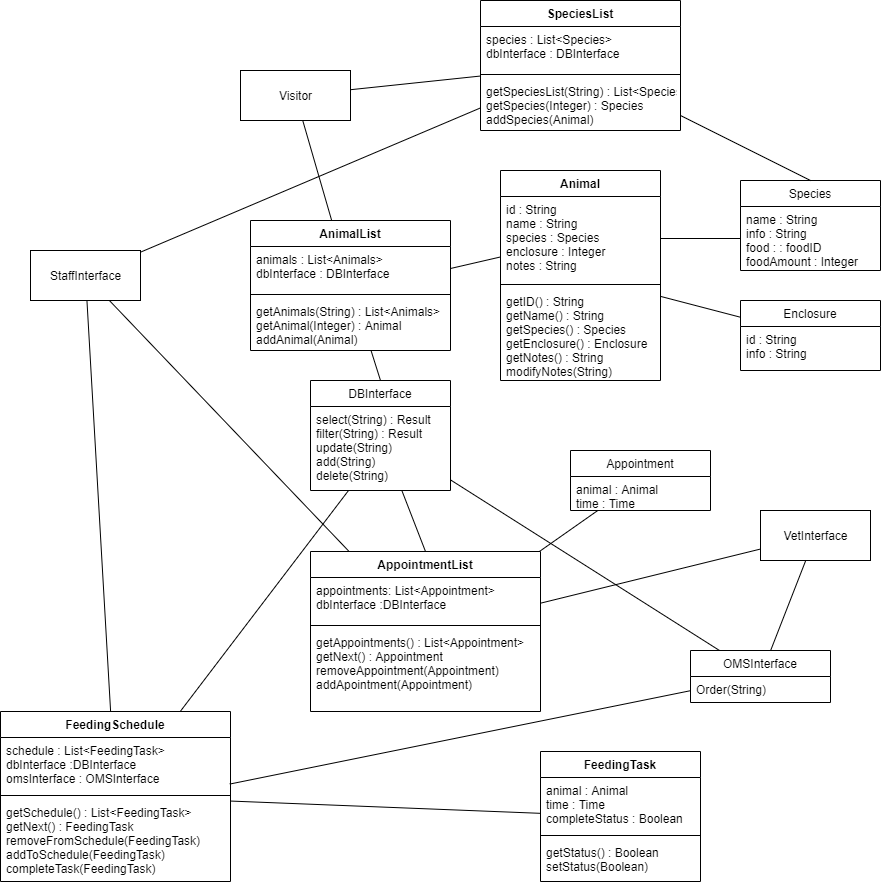

The diagram above was exported from draw.io. Its source (the exported page's mxGraphModel, read from the mxfile embedded in the PNG):
<mxGraphModel dx="2313" dy="739" grid="1" gridSize="10" guides="1" tooltips="1" connect="1" arrows="1" fold="1" page="1" pageScale="1" pageWidth="850" pageHeight="1100" math="0" shadow="0">
  <root>
    <mxCell id="0" />
    <mxCell id="1" parent="0" />
    <mxCell id="T9ZhgNljZ5rAXL9pjIjX-220" style="edgeStyle=none;rounded=0;orthogonalLoop=1;jettySize=auto;html=1;entryX=0.5;entryY=0;entryDx=0;entryDy=0;endArrow=none;endFill=0;" edge="1" parent="1" source="T9ZhgNljZ5rAXL9pjIjX-75" target="T9ZhgNljZ5rAXL9pjIjX-120">
      <mxGeometry relative="1" as="geometry" />
    </mxCell>
    <mxCell id="T9ZhgNljZ5rAXL9pjIjX-79" value="Animal" style="swimlane;fontStyle=1;align=center;verticalAlign=top;childLayout=stackLayout;horizontal=1;startSize=26;horizontalStack=0;resizeParent=1;resizeParentMax=0;resizeLast=0;collapsible=1;marginBottom=0;" vertex="1" parent="1">
      <mxGeometry x="320" y="220" width="160" height="210" as="geometry" />
    </mxCell>
    <mxCell id="T9ZhgNljZ5rAXL9pjIjX-80" value="id : String&#10;name : String&#10;species : Species&#10;enclosure : Integer&#10;notes : String" style="text;strokeColor=none;fillColor=none;align=left;verticalAlign=top;spacingLeft=4;spacingRight=4;overflow=hidden;rotatable=0;points=[[0,0.5],[1,0.5]];portConstraint=eastwest;" vertex="1" parent="T9ZhgNljZ5rAXL9pjIjX-79">
      <mxGeometry y="26" width="160" height="84" as="geometry" />
    </mxCell>
    <mxCell id="T9ZhgNljZ5rAXL9pjIjX-81" value="" style="line;strokeWidth=1;fillColor=none;align=left;verticalAlign=middle;spacingTop=-1;spacingLeft=3;spacingRight=3;rotatable=0;labelPosition=right;points=[];portConstraint=eastwest;" vertex="1" parent="T9ZhgNljZ5rAXL9pjIjX-79">
      <mxGeometry y="110" width="160" height="8" as="geometry" />
    </mxCell>
    <mxCell id="T9ZhgNljZ5rAXL9pjIjX-82" value="getID() : String&#10;getName() : String&#10;getSpecies() : Species&#10;getEnclosure() : Enclosure&#10;getNotes() : String&#10;modifyNotes(String)" style="text;strokeColor=none;fillColor=none;align=left;verticalAlign=top;spacingLeft=4;spacingRight=4;overflow=hidden;rotatable=0;points=[[0,0.5],[1,0.5]];portConstraint=eastwest;" vertex="1" parent="T9ZhgNljZ5rAXL9pjIjX-79">
      <mxGeometry y="118" width="160" height="92" as="geometry" />
    </mxCell>
    <mxCell id="T9ZhgNljZ5rAXL9pjIjX-103" value="Species" style="swimlane;fontStyle=0;childLayout=stackLayout;horizontal=1;startSize=26;fillColor=none;horizontalStack=0;resizeParent=1;resizeParentMax=0;resizeLast=0;collapsible=1;marginBottom=0;" vertex="1" parent="1">
      <mxGeometry x="560" y="230" width="140" height="90" as="geometry" />
    </mxCell>
    <mxCell id="T9ZhgNljZ5rAXL9pjIjX-104" value="name : String&#10;info : String&#10;food : : foodID&#10;foodAmount : Integer" style="text;strokeColor=none;fillColor=none;align=left;verticalAlign=top;spacingLeft=4;spacingRight=4;overflow=hidden;rotatable=0;points=[[0,0.5],[1,0.5]];portConstraint=eastwest;" vertex="1" parent="T9ZhgNljZ5rAXL9pjIjX-103">
      <mxGeometry y="26" width="140" height="64" as="geometry" />
    </mxCell>
    <mxCell id="T9ZhgNljZ5rAXL9pjIjX-216" style="edgeStyle=none;rounded=0;orthogonalLoop=1;jettySize=auto;html=1;entryX=0.5;entryY=0;entryDx=0;entryDy=0;endArrow=none;endFill=0;" edge="1" parent="1" source="T9ZhgNljZ5rAXL9pjIjX-165" target="T9ZhgNljZ5rAXL9pjIjX-103">
      <mxGeometry relative="1" as="geometry" />
    </mxCell>
    <mxCell id="T9ZhgNljZ5rAXL9pjIjX-165" value="SpeciesList" style="swimlane;fontStyle=1;align=center;verticalAlign=top;childLayout=stackLayout;horizontal=1;startSize=26;horizontalStack=0;resizeParent=1;resizeParentMax=0;resizeLast=0;collapsible=1;marginBottom=0;" vertex="1" parent="1">
      <mxGeometry x="300" y="50" width="200" height="130" as="geometry" />
    </mxCell>
    <mxCell id="T9ZhgNljZ5rAXL9pjIjX-166" value="species : List&lt;Species&gt;&#10;dbInterface : DBInterface" style="text;strokeColor=none;fillColor=none;align=left;verticalAlign=top;spacingLeft=4;spacingRight=4;overflow=hidden;rotatable=0;points=[[0,0.5],[1,0.5]];portConstraint=eastwest;" vertex="1" parent="T9ZhgNljZ5rAXL9pjIjX-165">
      <mxGeometry y="26" width="200" height="44" as="geometry" />
    </mxCell>
    <mxCell id="T9ZhgNljZ5rAXL9pjIjX-167" value="" style="line;strokeWidth=1;fillColor=none;align=left;verticalAlign=middle;spacingTop=-1;spacingLeft=3;spacingRight=3;rotatable=0;labelPosition=right;points=[];portConstraint=eastwest;" vertex="1" parent="T9ZhgNljZ5rAXL9pjIjX-165">
      <mxGeometry y="70" width="200" height="8" as="geometry" />
    </mxCell>
    <mxCell id="T9ZhgNljZ5rAXL9pjIjX-168" value="getSpeciesList(String) : List&lt;Species&gt;&#10;getSpecies(Integer) : Species&#10;addSpecies(Animal)" style="text;strokeColor=none;fillColor=none;align=left;verticalAlign=top;spacingLeft=4;spacingRight=4;overflow=hidden;rotatable=0;points=[[0,0.5],[1,0.5]];portConstraint=eastwest;" vertex="1" parent="T9ZhgNljZ5rAXL9pjIjX-165">
      <mxGeometry y="78" width="200" height="52" as="geometry" />
    </mxCell>
    <mxCell id="T9ZhgNljZ5rAXL9pjIjX-233" style="edgeStyle=none;rounded=0;orthogonalLoop=1;jettySize=auto;html=1;endArrow=none;endFill=0;" edge="1" parent="1" source="T9ZhgNljZ5rAXL9pjIjX-139" target="T9ZhgNljZ5rAXL9pjIjX-79">
      <mxGeometry relative="1" as="geometry" />
    </mxCell>
    <mxCell id="T9ZhgNljZ5rAXL9pjIjX-139" value="Enclosure" style="swimlane;fontStyle=0;childLayout=stackLayout;horizontal=1;startSize=26;fillColor=none;horizontalStack=0;resizeParent=1;resizeParentMax=0;resizeLast=0;collapsible=1;marginBottom=0;" vertex="1" parent="1">
      <mxGeometry x="560" y="350" width="140" height="70" as="geometry" />
    </mxCell>
    <mxCell id="T9ZhgNljZ5rAXL9pjIjX-140" value="id : String&#10;info : String" style="text;strokeColor=none;fillColor=none;align=left;verticalAlign=top;spacingLeft=4;spacingRight=4;overflow=hidden;rotatable=0;points=[[0,0.5],[1,0.5]];portConstraint=eastwest;" vertex="1" parent="T9ZhgNljZ5rAXL9pjIjX-139">
      <mxGeometry y="26" width="140" height="44" as="geometry" />
    </mxCell>
    <mxCell id="T9ZhgNljZ5rAXL9pjIjX-230" style="edgeStyle=none;rounded=0;orthogonalLoop=1;jettySize=auto;html=1;endArrow=none;endFill=0;" edge="1" parent="1" source="T9ZhgNljZ5rAXL9pjIjX-185" target="T9ZhgNljZ5rAXL9pjIjX-190">
      <mxGeometry relative="1" as="geometry" />
    </mxCell>
    <mxCell id="T9ZhgNljZ5rAXL9pjIjX-231" style="edgeStyle=none;rounded=0;orthogonalLoop=1;jettySize=auto;html=1;endArrow=none;endFill=0;" edge="1" parent="1" source="T9ZhgNljZ5rAXL9pjIjX-207" target="T9ZhgNljZ5rAXL9pjIjX-185">
      <mxGeometry relative="1" as="geometry" />
    </mxCell>
    <mxCell id="T9ZhgNljZ5rAXL9pjIjX-207" value="VetInterface" style="html=1;" vertex="1" parent="1">
      <mxGeometry x="580" y="560" width="110" height="50" as="geometry" />
    </mxCell>
    <mxCell id="T9ZhgNljZ5rAXL9pjIjX-235" style="edgeStyle=none;rounded=0;orthogonalLoop=1;jettySize=auto;html=1;endArrow=none;endFill=0;" edge="1" parent="1" source="T9ZhgNljZ5rAXL9pjIjX-209" target="T9ZhgNljZ5rAXL9pjIjX-165">
      <mxGeometry relative="1" as="geometry" />
    </mxCell>
    <mxCell id="T9ZhgNljZ5rAXL9pjIjX-236" style="edgeStyle=none;rounded=0;orthogonalLoop=1;jettySize=auto;html=1;endArrow=none;endFill=0;" edge="1" parent="1" source="T9ZhgNljZ5rAXL9pjIjX-209" target="T9ZhgNljZ5rAXL9pjIjX-107">
      <mxGeometry relative="1" as="geometry" />
    </mxCell>
    <mxCell id="T9ZhgNljZ5rAXL9pjIjX-237" style="edgeStyle=none;rounded=0;orthogonalLoop=1;jettySize=auto;html=1;endArrow=none;endFill=0;" edge="1" parent="1" source="T9ZhgNljZ5rAXL9pjIjX-209" target="T9ZhgNljZ5rAXL9pjIjX-185">
      <mxGeometry relative="1" as="geometry" />
    </mxCell>
    <mxCell id="T9ZhgNljZ5rAXL9pjIjX-209" value="StaffInterface" style="html=1;" vertex="1" parent="1">
      <mxGeometry x="-150" y="300" width="110" height="50" as="geometry" />
    </mxCell>
    <mxCell id="T9ZhgNljZ5rAXL9pjIjX-229" style="edgeStyle=none;rounded=0;orthogonalLoop=1;jettySize=auto;html=1;endArrow=none;endFill=0;" edge="1" parent="1" source="T9ZhgNljZ5rAXL9pjIjX-213" target="T9ZhgNljZ5rAXL9pjIjX-165">
      <mxGeometry relative="1" as="geometry" />
    </mxCell>
    <mxCell id="T9ZhgNljZ5rAXL9pjIjX-238" style="edgeStyle=none;rounded=0;orthogonalLoop=1;jettySize=auto;html=1;endArrow=none;endFill=0;" edge="1" parent="1" source="T9ZhgNljZ5rAXL9pjIjX-213" target="T9ZhgNljZ5rAXL9pjIjX-75">
      <mxGeometry relative="1" as="geometry" />
    </mxCell>
    <mxCell id="T9ZhgNljZ5rAXL9pjIjX-213" value="Visitor" style="html=1;" vertex="1" parent="1">
      <mxGeometry x="60" y="120" width="110" height="50" as="geometry" />
    </mxCell>
    <mxCell id="T9ZhgNljZ5rAXL9pjIjX-222" style="edgeStyle=none;rounded=0;orthogonalLoop=1;jettySize=auto;html=1;endArrow=none;endFill=0;" edge="1" parent="1" source="T9ZhgNljZ5rAXL9pjIjX-107" target="T9ZhgNljZ5rAXL9pjIjX-121">
      <mxGeometry relative="1" as="geometry" />
    </mxCell>
    <mxCell id="T9ZhgNljZ5rAXL9pjIjX-217" style="edgeStyle=none;rounded=0;orthogonalLoop=1;jettySize=auto;html=1;entryX=1;entryY=0.5;entryDx=0;entryDy=0;endArrow=none;endFill=0;" edge="1" parent="1" source="T9ZhgNljZ5rAXL9pjIjX-104" target="T9ZhgNljZ5rAXL9pjIjX-80">
      <mxGeometry relative="1" as="geometry" />
    </mxCell>
    <mxCell id="T9ZhgNljZ5rAXL9pjIjX-219" style="edgeStyle=none;rounded=0;orthogonalLoop=1;jettySize=auto;html=1;entryX=1;entryY=0.5;entryDx=0;entryDy=0;endArrow=none;endFill=0;" edge="1" parent="1" source="T9ZhgNljZ5rAXL9pjIjX-80" target="T9ZhgNljZ5rAXL9pjIjX-76">
      <mxGeometry relative="1" as="geometry" />
    </mxCell>
    <mxCell id="T9ZhgNljZ5rAXL9pjIjX-221" style="edgeStyle=none;rounded=0;orthogonalLoop=1;jettySize=auto;html=1;entryX=0.5;entryY=0;entryDx=0;entryDy=0;endArrow=none;endFill=0;" edge="1" parent="1" source="T9ZhgNljZ5rAXL9pjIjX-120" target="T9ZhgNljZ5rAXL9pjIjX-185">
      <mxGeometry relative="1" as="geometry" />
    </mxCell>
    <mxCell id="T9ZhgNljZ5rAXL9pjIjX-224" style="edgeStyle=none;rounded=0;orthogonalLoop=1;jettySize=auto;html=1;entryX=0.997;entryY=0.862;entryDx=0;entryDy=0;entryPerimeter=0;endArrow=none;endFill=0;" edge="1" parent="1" source="T9ZhgNljZ5rAXL9pjIjX-161" target="T9ZhgNljZ5rAXL9pjIjX-108">
      <mxGeometry relative="1" as="geometry" />
    </mxCell>
    <mxCell id="T9ZhgNljZ5rAXL9pjIjX-232" style="edgeStyle=none;rounded=0;orthogonalLoop=1;jettySize=auto;html=1;endArrow=none;endFill=0;" edge="1" parent="1" source="T9ZhgNljZ5rAXL9pjIjX-161" target="T9ZhgNljZ5rAXL9pjIjX-207">
      <mxGeometry relative="1" as="geometry" />
    </mxCell>
    <mxCell id="T9ZhgNljZ5rAXL9pjIjX-190" value="Appointment" style="swimlane;fontStyle=0;childLayout=stackLayout;horizontal=1;startSize=26;fillColor=none;horizontalStack=0;resizeParent=1;resizeParentMax=0;resizeLast=0;collapsible=1;marginBottom=0;" vertex="1" parent="1">
      <mxGeometry x="390" y="500" width="140" height="60" as="geometry" />
    </mxCell>
    <mxCell id="T9ZhgNljZ5rAXL9pjIjX-191" value="animal : Animal&#10;time : Time" style="text;strokeColor=none;fillColor=none;align=left;verticalAlign=top;spacingLeft=4;spacingRight=4;overflow=hidden;rotatable=0;points=[[0,0.5],[1,0.5]];portConstraint=eastwest;" vertex="1" parent="T9ZhgNljZ5rAXL9pjIjX-190">
      <mxGeometry y="26" width="140" height="34" as="geometry" />
    </mxCell>
    <mxCell id="T9ZhgNljZ5rAXL9pjIjX-234" style="edgeStyle=none;rounded=0;orthogonalLoop=1;jettySize=auto;html=1;endArrow=none;endFill=0;" edge="1" parent="1" source="T9ZhgNljZ5rAXL9pjIjX-111" target="T9ZhgNljZ5rAXL9pjIjX-107">
      <mxGeometry relative="1" as="geometry" />
    </mxCell>
    <mxCell id="T9ZhgNljZ5rAXL9pjIjX-75" value="AnimalList" style="swimlane;fontStyle=1;align=center;verticalAlign=top;childLayout=stackLayout;horizontal=1;startSize=26;horizontalStack=0;resizeParent=1;resizeParentMax=0;resizeLast=0;collapsible=1;marginBottom=0;" vertex="1" parent="1">
      <mxGeometry x="70" y="270" width="200" height="130" as="geometry" />
    </mxCell>
    <mxCell id="T9ZhgNljZ5rAXL9pjIjX-76" value="animals : List&lt;Animals&gt;&#10;dbInterface : DBInterface" style="text;strokeColor=none;fillColor=none;align=left;verticalAlign=top;spacingLeft=4;spacingRight=4;overflow=hidden;rotatable=0;points=[[0,0.5],[1,0.5]];portConstraint=eastwest;" vertex="1" parent="T9ZhgNljZ5rAXL9pjIjX-75">
      <mxGeometry y="26" width="200" height="44" as="geometry" />
    </mxCell>
    <mxCell id="T9ZhgNljZ5rAXL9pjIjX-77" value="" style="line;strokeWidth=1;fillColor=none;align=left;verticalAlign=middle;spacingTop=-1;spacingLeft=3;spacingRight=3;rotatable=0;labelPosition=right;points=[];portConstraint=eastwest;" vertex="1" parent="T9ZhgNljZ5rAXL9pjIjX-75">
      <mxGeometry y="70" width="200" height="8" as="geometry" />
    </mxCell>
    <mxCell id="T9ZhgNljZ5rAXL9pjIjX-78" value="getAnimals(String) : List&lt;Animals&gt;&#10;getAnimal(Integer) : Animal&#10;addAnimal(Animal)" style="text;strokeColor=none;fillColor=none;align=left;verticalAlign=top;spacingLeft=4;spacingRight=4;overflow=hidden;rotatable=0;points=[[0,0.5],[1,0.5]];portConstraint=eastwest;" vertex="1" parent="T9ZhgNljZ5rAXL9pjIjX-75">
      <mxGeometry y="78" width="200" height="52" as="geometry" />
    </mxCell>
    <mxCell id="T9ZhgNljZ5rAXL9pjIjX-240" style="edgeStyle=none;rounded=0;orthogonalLoop=1;jettySize=auto;html=1;endArrow=none;endFill=0;" edge="1" parent="1" source="T9ZhgNljZ5rAXL9pjIjX-161" target="T9ZhgNljZ5rAXL9pjIjX-120">
      <mxGeometry relative="1" as="geometry" />
    </mxCell>
    <mxCell id="T9ZhgNljZ5rAXL9pjIjX-185" value="AppointmentList" style="swimlane;fontStyle=1;align=center;verticalAlign=top;childLayout=stackLayout;horizontal=1;startSize=26;horizontalStack=0;resizeParent=1;resizeParentMax=0;resizeLast=0;collapsible=1;marginBottom=0;" vertex="1" parent="1">
      <mxGeometry x="130" y="601" width="230" height="160" as="geometry" />
    </mxCell>
    <mxCell id="T9ZhgNljZ5rAXL9pjIjX-186" value="appointments: List&lt;Appointment&gt;&#10;dbInterface :DBInterface" style="text;strokeColor=none;fillColor=none;align=left;verticalAlign=top;spacingLeft=4;spacingRight=4;overflow=hidden;rotatable=0;points=[[0,0.5],[1,0.5]];portConstraint=eastwest;" vertex="1" parent="T9ZhgNljZ5rAXL9pjIjX-185">
      <mxGeometry y="26" width="230" height="44" as="geometry" />
    </mxCell>
    <mxCell id="T9ZhgNljZ5rAXL9pjIjX-187" value="" style="line;strokeWidth=1;fillColor=none;align=left;verticalAlign=middle;spacingTop=-1;spacingLeft=3;spacingRight=3;rotatable=0;labelPosition=right;points=[];portConstraint=eastwest;" vertex="1" parent="T9ZhgNljZ5rAXL9pjIjX-185">
      <mxGeometry y="70" width="230" height="8" as="geometry" />
    </mxCell>
    <mxCell id="T9ZhgNljZ5rAXL9pjIjX-188" value="getAppointments() : List&lt;Appointment&gt;&#10;getNext() : Appointment&#10;removeAppointment(Appointment)&#10;addApointment(Appointment)" style="text;strokeColor=none;fillColor=none;align=left;verticalAlign=top;spacingLeft=4;spacingRight=4;overflow=hidden;rotatable=0;points=[[0,0.5],[1,0.5]];portConstraint=eastwest;" vertex="1" parent="T9ZhgNljZ5rAXL9pjIjX-185">
      <mxGeometry y="78" width="230" height="82" as="geometry" />
    </mxCell>
    <mxCell id="T9ZhgNljZ5rAXL9pjIjX-107" value="FeedingSchedule" style="swimlane;fontStyle=1;align=center;verticalAlign=top;childLayout=stackLayout;horizontal=1;startSize=26;horizontalStack=0;resizeParent=1;resizeParentMax=0;resizeLast=0;collapsible=1;marginBottom=0;" vertex="1" parent="1">
      <mxGeometry x="-180" y="761" width="230" height="170" as="geometry" />
    </mxCell>
    <mxCell id="T9ZhgNljZ5rAXL9pjIjX-108" value="schedule : List&lt;FeedingTask&gt;&#10;dbInterface :DBInterface&#10;omsInterface : OMSInterface" style="text;strokeColor=none;fillColor=none;align=left;verticalAlign=top;spacingLeft=4;spacingRight=4;overflow=hidden;rotatable=0;points=[[0,0.5],[1,0.5]];portConstraint=eastwest;" vertex="1" parent="T9ZhgNljZ5rAXL9pjIjX-107">
      <mxGeometry y="26" width="230" height="54" as="geometry" />
    </mxCell>
    <mxCell id="T9ZhgNljZ5rAXL9pjIjX-109" value="" style="line;strokeWidth=1;fillColor=none;align=left;verticalAlign=middle;spacingTop=-1;spacingLeft=3;spacingRight=3;rotatable=0;labelPosition=right;points=[];portConstraint=eastwest;" vertex="1" parent="T9ZhgNljZ5rAXL9pjIjX-107">
      <mxGeometry y="80" width="230" height="8" as="geometry" />
    </mxCell>
    <mxCell id="T9ZhgNljZ5rAXL9pjIjX-110" value="getSchedule() : List&lt;FeedingTask&gt;&#10;getNext() : FeedingTask&#10;removeFromSchedule(FeedingTask)&#10;addToSchedule(FeedingTask)&#10;completeTask(FeedingTask)" style="text;strokeColor=none;fillColor=none;align=left;verticalAlign=top;spacingLeft=4;spacingRight=4;overflow=hidden;rotatable=0;points=[[0,0.5],[1,0.5]];portConstraint=eastwest;" vertex="1" parent="T9ZhgNljZ5rAXL9pjIjX-107">
      <mxGeometry y="88" width="230" height="82" as="geometry" />
    </mxCell>
    <mxCell id="T9ZhgNljZ5rAXL9pjIjX-161" value="OMSInterface" style="swimlane;fontStyle=0;childLayout=stackLayout;horizontal=1;startSize=26;fillColor=none;horizontalStack=0;resizeParent=1;resizeParentMax=0;resizeLast=0;collapsible=1;marginBottom=0;" vertex="1" parent="1">
      <mxGeometry x="510" y="700" width="140" height="52" as="geometry" />
    </mxCell>
    <mxCell id="T9ZhgNljZ5rAXL9pjIjX-162" value="Order(String)" style="text;strokeColor=none;fillColor=none;align=left;verticalAlign=top;spacingLeft=4;spacingRight=4;overflow=hidden;rotatable=0;points=[[0,0.5],[1,0.5]];portConstraint=eastwest;" vertex="1" parent="T9ZhgNljZ5rAXL9pjIjX-161">
      <mxGeometry y="26" width="140" height="26" as="geometry" />
    </mxCell>
    <mxCell id="T9ZhgNljZ5rAXL9pjIjX-111" value="FeedingTask" style="swimlane;fontStyle=1;align=center;verticalAlign=top;childLayout=stackLayout;horizontal=1;startSize=26;horizontalStack=0;resizeParent=1;resizeParentMax=0;resizeLast=0;collapsible=1;marginBottom=0;" vertex="1" parent="1">
      <mxGeometry x="360" y="801" width="160" height="130" as="geometry" />
    </mxCell>
    <mxCell id="T9ZhgNljZ5rAXL9pjIjX-112" value="animal : Animal&#10;time : Time&#10;completeStatus : Boolean" style="text;strokeColor=none;fillColor=none;align=left;verticalAlign=top;spacingLeft=4;spacingRight=4;overflow=hidden;rotatable=0;points=[[0,0.5],[1,0.5]];portConstraint=eastwest;" vertex="1" parent="T9ZhgNljZ5rAXL9pjIjX-111">
      <mxGeometry y="26" width="160" height="54" as="geometry" />
    </mxCell>
    <mxCell id="T9ZhgNljZ5rAXL9pjIjX-113" value="" style="line;strokeWidth=1;fillColor=none;align=left;verticalAlign=middle;spacingTop=-1;spacingLeft=3;spacingRight=3;rotatable=0;labelPosition=right;points=[];portConstraint=eastwest;" vertex="1" parent="T9ZhgNljZ5rAXL9pjIjX-111">
      <mxGeometry y="80" width="160" height="8" as="geometry" />
    </mxCell>
    <mxCell id="T9ZhgNljZ5rAXL9pjIjX-114" value="getStatus() : Boolean&#10;setStatus(Boolean)" style="text;strokeColor=none;fillColor=none;align=left;verticalAlign=top;spacingLeft=4;spacingRight=4;overflow=hidden;rotatable=0;points=[[0,0.5],[1,0.5]];portConstraint=eastwest;" vertex="1" parent="T9ZhgNljZ5rAXL9pjIjX-111">
      <mxGeometry y="88" width="160" height="42" as="geometry" />
    </mxCell>
    <mxCell id="T9ZhgNljZ5rAXL9pjIjX-120" value="DBInterface" style="swimlane;fontStyle=0;childLayout=stackLayout;horizontal=1;startSize=26;fillColor=none;horizontalStack=0;resizeParent=1;resizeParentMax=0;resizeLast=0;collapsible=1;marginBottom=0;" vertex="1" parent="1">
      <mxGeometry x="130" y="430" width="140" height="110" as="geometry" />
    </mxCell>
    <mxCell id="T9ZhgNljZ5rAXL9pjIjX-121" value="select(String) : Result&#10;filter(String) : Result&#10;update(String) &#10;add(String)&#10;delete(String)&#10;" style="text;strokeColor=none;fillColor=none;align=left;verticalAlign=top;spacingLeft=4;spacingRight=4;overflow=hidden;rotatable=0;points=[[0,0.5],[1,0.5]];portConstraint=eastwest;" vertex="1" parent="T9ZhgNljZ5rAXL9pjIjX-120">
      <mxGeometry y="26" width="140" height="84" as="geometry" />
    </mxCell>
  </root>
</mxGraphModel>